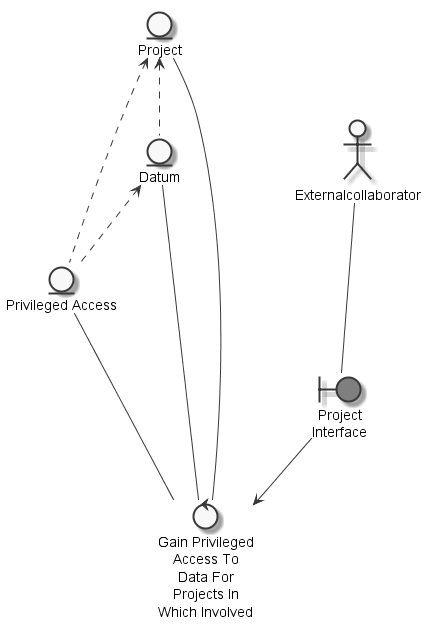

The diagram above was rendered by PlantUML. Its source (embedded in the PNG):
@startuml
	skinparam defaultTextAlignment center
	skinparam monochrome true

	entity "Datum" as thingdatum
	entity "Privileged Access" as thingprivilegedaccess
	entity "Project" as thingproject
	actor "Externalcollaborator" as actorexternalcollaborator
	boundary "Project\nInterface" as thingprojectinterface #grey
	control "Gain Privileged\nAccess To\nData For\nProjects In\nWhich Involved" as controlgainprivilegedaccess

	thingproject <.. thingdatum
	thingdatum <.. thingprivilegedaccess
	thingproject <.. thingprivilegedaccess
	actorexternalcollaborator --- thingprojectinterface
	thingprivilegedaccess --- controlgainprivilegedaccess
	thingdatum --- controlgainprivilegedaccess
	thingproject --- controlgainprivilegedaccess
	thingprojectinterface --> controlgainprivilegedaccess

@enduml